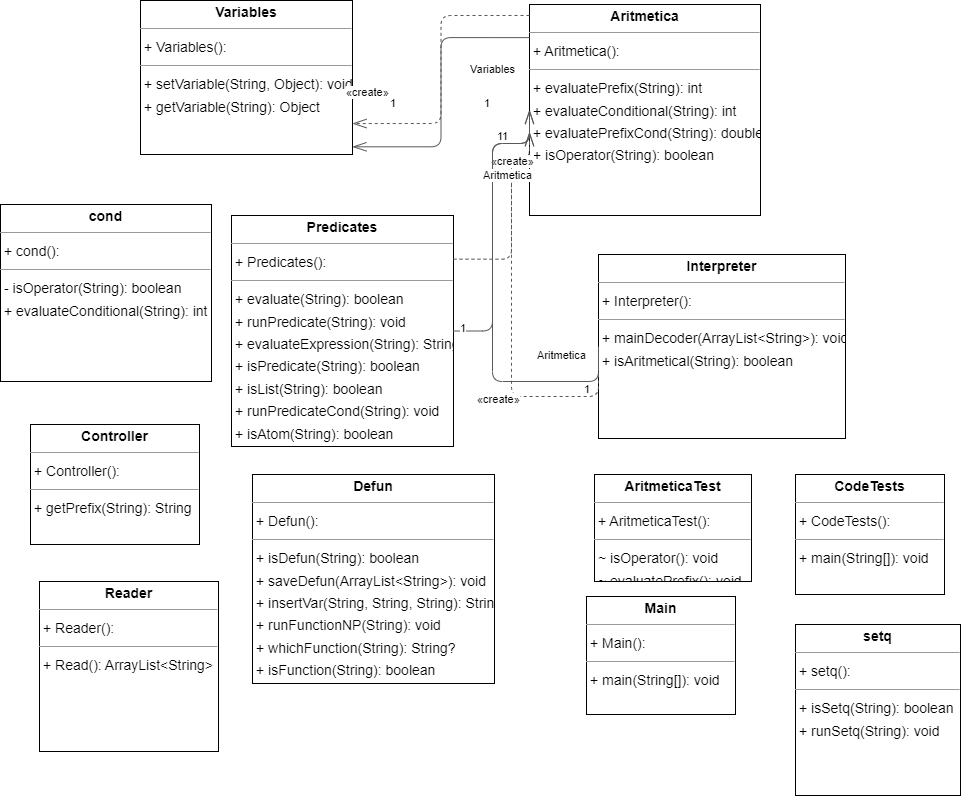

The diagram above was exported from draw.io. Its source (the exported page's mxGraphModel, read from the mxfile embedded in the PNG):
<mxGraphModel dx="1818" dy="959" grid="1" gridSize="10" guides="1" tooltips="1" connect="1" arrows="1" fold="1" page="0" pageScale="1" pageWidth="850" pageHeight="1100" background="none" math="0" shadow="0">
  <root>
    <mxCell id="0" />
    <mxCell id="1" parent="0" />
    <mxCell id="node3" value="&lt;p style=&quot;margin:0px;margin-top:4px;text-align:center;&quot;&gt;&lt;b&gt;Aritmetica&lt;/b&gt;&lt;/p&gt;&lt;hr size=&quot;1&quot;/&gt;&lt;p style=&quot;margin:0 0 0 4px;line-height:1.6;&quot;&gt;+ Aritmetica(): &lt;/p&gt;&lt;hr size=&quot;1&quot;/&gt;&lt;p style=&quot;margin:0 0 0 4px;line-height:1.6;&quot;&gt;+ evaluatePrefix(String): int&lt;br/&gt;+ evaluateConditional(String): int&lt;br/&gt;+ evaluatePrefixCond(String): double&lt;br/&gt;+ isOperator(String): boolean&lt;/p&gt;" style="verticalAlign=top;align=left;overflow=fill;fontSize=14;fontFamily=Helvetica;html=1;rounded=0;shadow=0;comic=0;labelBackgroundColor=none;strokeWidth=1;" parent="1" vertex="1">
      <mxGeometry x="479" y="-10" width="231" height="211" as="geometry" />
    </mxCell>
    <mxCell id="node2" value="&lt;p style=&quot;margin:0px;margin-top:4px;text-align:center;&quot;&gt;&lt;b&gt;AritmeticaTest&lt;/b&gt;&lt;/p&gt;&lt;hr size=&quot;1&quot;/&gt;&lt;p style=&quot;margin:0 0 0 4px;line-height:1.6;&quot;&gt;+ AritmeticaTest(): &lt;/p&gt;&lt;hr size=&quot;1&quot;/&gt;&lt;p style=&quot;margin:0 0 0 4px;line-height:1.6;&quot;&gt;~ isOperator(): void&lt;br/&gt;~ evaluatePrefix(): void&lt;/p&gt;" style="verticalAlign=top;align=left;overflow=fill;fontSize=14;fontFamily=Helvetica;html=1;rounded=0;shadow=0;comic=0;labelBackgroundColor=none;strokeWidth=1;" parent="1" vertex="1">
      <mxGeometry x="544" y="460" width="157" height="107" as="geometry" />
    </mxCell>
    <mxCell id="node6" value="&lt;p style=&quot;margin:0px;margin-top:4px;text-align:center;&quot;&gt;&lt;b&gt;CodeTests&lt;/b&gt;&lt;/p&gt;&lt;hr size=&quot;1&quot;/&gt;&lt;p style=&quot;margin:0 0 0 4px;line-height:1.6;&quot;&gt;+ CodeTests(): &lt;/p&gt;&lt;hr size=&quot;1&quot;/&gt;&lt;p style=&quot;margin:0 0 0 4px;line-height:1.6;&quot;&gt;+ main(String[]): void&lt;/p&gt;" style="verticalAlign=top;align=left;overflow=fill;fontSize=14;fontFamily=Helvetica;html=1;rounded=0;shadow=0;comic=0;labelBackgroundColor=none;strokeWidth=1;" parent="1" vertex="1">
      <mxGeometry x="745" y="460" width="149" height="120" as="geometry" />
    </mxCell>
    <mxCell id="node1" value="&lt;p style=&quot;margin:0px;margin-top:4px;text-align:center;&quot;&gt;&lt;b&gt;Controller&lt;/b&gt;&lt;/p&gt;&lt;hr size=&quot;1&quot;/&gt;&lt;p style=&quot;margin:0 0 0 4px;line-height:1.6;&quot;&gt;+ Controller(): &lt;/p&gt;&lt;hr size=&quot;1&quot;/&gt;&lt;p style=&quot;margin:0 0 0 4px;line-height:1.6;&quot;&gt;+ getPrefix(String): String&lt;/p&gt;" style="verticalAlign=top;align=left;overflow=fill;fontSize=14;fontFamily=Helvetica;html=1;rounded=0;shadow=0;comic=0;labelBackgroundColor=none;strokeWidth=1;" parent="1" vertex="1">
      <mxGeometry x="-20" y="410" width="169" height="120" as="geometry" />
    </mxCell>
    <mxCell id="node10" value="&lt;p style=&quot;margin:0px;margin-top:4px;text-align:center;&quot;&gt;&lt;b&gt;Defun&lt;/b&gt;&lt;/p&gt;&lt;hr size=&quot;1&quot;/&gt;&lt;p style=&quot;margin:0 0 0 4px;line-height:1.6;&quot;&gt;+ Defun(): &lt;/p&gt;&lt;hr size=&quot;1&quot;/&gt;&lt;p style=&quot;margin:0 0 0 4px;line-height:1.6;&quot;&gt;+ isDefun(String): boolean&lt;br/&gt;+ saveDefun(ArrayList&amp;lt;String&amp;gt;): void&lt;br/&gt;+ insertVar(String, String, String): String&lt;br/&gt;+ runFunctionNP(String): void&lt;br/&gt;+ whichFunction(String): String?&lt;br/&gt;+ isFunction(String): boolean&lt;br/&gt;+ runFunction(String): void&lt;/p&gt;" style="verticalAlign=top;align=left;overflow=fill;fontSize=14;fontFamily=Helvetica;html=1;rounded=0;shadow=0;comic=0;labelBackgroundColor=none;strokeWidth=1;" parent="1" vertex="1">
      <mxGeometry x="202" y="460" width="242" height="209" as="geometry" />
    </mxCell>
    <mxCell id="node7" value="&lt;p style=&quot;margin:0px;margin-top:4px;text-align:center;&quot;&gt;&lt;b&gt;Interpreter&lt;/b&gt;&lt;/p&gt;&lt;hr size=&quot;1&quot;/&gt;&lt;p style=&quot;margin:0 0 0 4px;line-height:1.6;&quot;&gt;+ Interpreter(): &lt;/p&gt;&lt;hr size=&quot;1&quot;/&gt;&lt;p style=&quot;margin:0 0 0 4px;line-height:1.6;&quot;&gt;+ mainDecoder(ArrayList&amp;lt;String&amp;gt;): void&lt;br/&gt;+ isAritmetical(String): boolean&lt;/p&gt;" style="verticalAlign=top;align=left;overflow=fill;fontSize=14;fontFamily=Helvetica;html=1;rounded=0;shadow=0;comic=0;labelBackgroundColor=none;strokeWidth=1;" parent="1" vertex="1">
      <mxGeometry x="548" y="240" width="247" height="184" as="geometry" />
    </mxCell>
    <mxCell id="node0" value="&lt;p style=&quot;margin:0px;margin-top:4px;text-align:center;&quot;&gt;&lt;b&gt;Main&lt;/b&gt;&lt;/p&gt;&lt;hr size=&quot;1&quot;/&gt;&lt;p style=&quot;margin:0 0 0 4px;line-height:1.6;&quot;&gt;+ Main(): &lt;/p&gt;&lt;hr size=&quot;1&quot;/&gt;&lt;p style=&quot;margin:0 0 0 4px;line-height:1.6;&quot;&gt;+ main(String[]): void&lt;/p&gt;" style="verticalAlign=top;align=left;overflow=fill;fontSize=14;fontFamily=Helvetica;html=1;rounded=0;shadow=0;comic=0;labelBackgroundColor=none;strokeWidth=1;" parent="1" vertex="1">
      <mxGeometry x="536" y="582" width="149" height="118" as="geometry" />
    </mxCell>
    <mxCell id="node4" value="&lt;p style=&quot;margin:0px;margin-top:4px;text-align:center;&quot;&gt;&lt;b&gt;Predicates&lt;/b&gt;&lt;/p&gt;&lt;hr size=&quot;1&quot;/&gt;&lt;p style=&quot;margin:0 0 0 4px;line-height:1.6;&quot;&gt;+ Predicates(): &lt;/p&gt;&lt;hr size=&quot;1&quot;/&gt;&lt;p style=&quot;margin:0 0 0 4px;line-height:1.6;&quot;&gt;+ evaluate(String): boolean&lt;br/&gt;+ runPredicate(String): void&lt;br/&gt;+ evaluateExpression(String): String&lt;br/&gt;+ isPredicate(String): boolean&lt;br/&gt;+ isList(String): boolean&lt;br/&gt;+ runPredicateCond(String): void&lt;br/&gt;+ isAtom(String): boolean&lt;br/&gt;+ runEqual(String): void&lt;/p&gt;" style="verticalAlign=top;align=left;overflow=fill;fontSize=14;fontFamily=Helvetica;html=1;rounded=0;shadow=0;comic=0;labelBackgroundColor=none;strokeWidth=1;" parent="1" vertex="1">
      <mxGeometry x="181" y="201" width="222" height="231" as="geometry" />
    </mxCell>
    <mxCell id="node11" value="&lt;p style=&quot;margin:0px;margin-top:4px;text-align:center;&quot;&gt;&lt;b&gt;Reader&lt;/b&gt;&lt;/p&gt;&lt;hr size=&quot;1&quot;/&gt;&lt;p style=&quot;margin:0 0 0 4px;line-height:1.6;&quot;&gt;+ Reader(): &lt;/p&gt;&lt;hr size=&quot;1&quot;/&gt;&lt;p style=&quot;margin:0 0 0 4px;line-height:1.6;&quot;&gt;+ Read(): ArrayList&amp;lt;String&amp;gt;&lt;/p&gt;" style="verticalAlign=top;align=left;overflow=fill;fontSize=14;fontFamily=Helvetica;html=1;rounded=0;shadow=0;comic=0;labelBackgroundColor=none;strokeWidth=1;" parent="1" vertex="1">
      <mxGeometry x="-11" y="567" width="179" height="170" as="geometry" />
    </mxCell>
    <mxCell id="node8" value="&lt;p style=&quot;margin:0px;margin-top:4px;text-align:center;&quot;&gt;&lt;b&gt;Variables&lt;/b&gt;&lt;/p&gt;&lt;hr size=&quot;1&quot;/&gt;&lt;p style=&quot;margin:0 0 0 4px;line-height:1.6;&quot;&gt;+ Variables(): &lt;/p&gt;&lt;hr size=&quot;1&quot;/&gt;&lt;p style=&quot;margin:0 0 0 4px;line-height:1.6;&quot;&gt;+ setVariable(String, Object): void&lt;br/&gt;+ getVariable(String): Object&lt;/p&gt;" style="verticalAlign=top;align=left;overflow=fill;fontSize=14;fontFamily=Helvetica;html=1;rounded=0;shadow=0;comic=0;labelBackgroundColor=none;strokeWidth=1;" parent="1" vertex="1">
      <mxGeometry x="90" y="-14" width="212" height="154" as="geometry" />
    </mxCell>
    <mxCell id="node9" value="&lt;p style=&quot;margin:0px;margin-top:4px;text-align:center;&quot;&gt;&lt;b&gt;cond&lt;/b&gt;&lt;/p&gt;&lt;hr size=&quot;1&quot;/&gt;&lt;p style=&quot;margin:0 0 0 4px;line-height:1.6;&quot;&gt;+ cond(): &lt;/p&gt;&lt;hr size=&quot;1&quot;/&gt;&lt;p style=&quot;margin:0 0 0 4px;line-height:1.6;&quot;&gt;- isOperator(String): boolean&lt;br/&gt;+ evaluateConditional(String): int&lt;/p&gt;" style="verticalAlign=top;align=left;overflow=fill;fontSize=14;fontFamily=Helvetica;html=1;rounded=0;shadow=0;comic=0;labelBackgroundColor=none;strokeWidth=1;" parent="1" vertex="1">
      <mxGeometry x="-50" y="190" width="211" height="177" as="geometry" />
    </mxCell>
    <mxCell id="node5" value="&lt;p style=&quot;margin:0px;margin-top:4px;text-align:center;&quot;&gt;&lt;b&gt;setq&lt;/b&gt;&lt;/p&gt;&lt;hr size=&quot;1&quot;/&gt;&lt;p style=&quot;margin:0 0 0 4px;line-height:1.6;&quot;&gt;+ setq(): &lt;/p&gt;&lt;hr size=&quot;1&quot;/&gt;&lt;p style=&quot;margin:0 0 0 4px;line-height:1.6;&quot;&gt;+ isSetq(String): boolean&lt;br/&gt;+ runSetq(String): void&lt;/p&gt;" style="verticalAlign=top;align=left;overflow=fill;fontSize=14;fontFamily=Helvetica;html=1;rounded=0;shadow=0;comic=0;labelBackgroundColor=none;strokeWidth=1;" parent="1" vertex="1">
      <mxGeometry x="745" y="610" width="165" height="171" as="geometry" />
    </mxCell>
    <mxCell id="edge2" value="" style="html=1;rounded=1;edgeStyle=orthogonalEdgeStyle;dashed=1;startArrow=none;endArrow=openThin;endSize=12;strokeColor=#595959;exitX=0.000;exitY=0.052;exitDx=0;exitDy=0;entryX=1.000;entryY=0.799;entryDx=0;entryDy=0;" parent="1" source="node3" target="node8" edge="1">
      <mxGeometry width="50" height="50" relative="1" as="geometry">
        <Array as="points" />
      </mxGeometry>
    </mxCell>
    <mxCell id="label14" value="«create»" style="edgeLabel;resizable=0;html=1;align=left;verticalAlign=top;strokeColor=default;" parent="edge2" vertex="1" connectable="0">
      <mxGeometry x="294" y="65" as="geometry" />
    </mxCell>
    <mxCell id="edge5" value="" style="html=1;rounded=1;edgeStyle=orthogonalEdgeStyle;dashed=0;startArrow=diamondThinstartSize=12;endArrow=openThin;endSize=12;strokeColor=#595959;exitX=0.000;exitY=0.157;exitDx=0;exitDy=0;entryX=1.000;entryY=0.950;entryDx=0;entryDy=0;" parent="1" source="node3" target="node8" edge="1">
      <mxGeometry width="50" height="50" relative="1" as="geometry">
        <Array as="points" />
      </mxGeometry>
    </mxCell>
    <mxCell id="label30" value="1" style="edgeLabel;resizable=0;html=1;align=left;verticalAlign=top;strokeColor=default;" parent="edge5" vertex="1" connectable="0">
      <mxGeometry x="432" y="76" as="geometry" />
    </mxCell>
    <mxCell id="label34" value="1" style="edgeLabel;resizable=0;html=1;align=left;verticalAlign=top;strokeColor=default;" parent="edge5" vertex="1" connectable="0">
      <mxGeometry x="338" y="76" as="geometry" />
    </mxCell>
    <mxCell id="label35" value="Variables" style="edgeLabel;resizable=0;html=1;align=left;verticalAlign=top;strokeColor=default;" parent="edge5" vertex="1" connectable="0">
      <mxGeometry x="418" y="42" as="geometry" />
    </mxCell>
    <mxCell id="edge1" value="" style="html=1;rounded=1;edgeStyle=orthogonalEdgeStyle;dashed=0;startArrow=diamondThinstartSize=12;endArrow=openThin;endSize=12;strokeColor=#595959;exitX=0.000;exitY=0.500;exitDx=0;exitDy=0;entryX=0.000;entryY=0.500;entryDx=0;entryDy=0;" parent="1" source="node7" target="node3" edge="1">
      <mxGeometry width="50" height="50" relative="1" as="geometry">
        <Array as="points">
          <mxPoint x="442" y="367" />
          <mxPoint x="442" y="129" />
        </Array>
      </mxGeometry>
    </mxCell>
    <mxCell id="label6" value="1" style="edgeLabel;resizable=0;html=1;align=left;verticalAlign=top;strokeColor=default;" parent="edge1" vertex="1" connectable="0">
      <mxGeometry x="532" y="362" as="geometry" />
    </mxCell>
    <mxCell id="label10" value="1" style="edgeLabel;resizable=0;html=1;align=left;verticalAlign=top;strokeColor=default;" parent="edge1" vertex="1" connectable="0">
      <mxGeometry x="450" y="109" as="geometry" />
    </mxCell>
    <mxCell id="label11" value="Aritmetica" style="edgeLabel;resizable=0;html=1;align=left;verticalAlign=top;strokeColor=default;" parent="edge1" vertex="1" connectable="0">
      <mxGeometry x="485" y="328" as="geometry" />
    </mxCell>
    <mxCell id="edge3" value="" style="html=1;rounded=1;edgeStyle=orthogonalEdgeStyle;dashed=1;startArrow=none;endArrow=openThin;endSize=12;strokeColor=#595959;exitX=0.000;exitY=0.652;exitDx=0;exitDy=0;entryX=0.000;entryY=0.605;entryDx=0;entryDy=0;" parent="1" source="node7" target="node3" edge="1">
      <mxGeometry width="50" height="50" relative="1" as="geometry">
        <Array as="points">
          <mxPoint x="461" y="382" />
          <mxPoint x="461" y="144" />
        </Array>
      </mxGeometry>
    </mxCell>
    <mxCell id="label20" value="«create»" style="edgeLabel;resizable=0;html=1;align=left;verticalAlign=top;strokeColor=default;" parent="edge3" vertex="1" connectable="0">
      <mxGeometry x="425" y="372" as="geometry" />
    </mxCell>
    <mxCell id="edge0" value="" style="html=1;rounded=1;edgeStyle=orthogonalEdgeStyle;dashed=1;startArrow=none;endArrow=openThin;endSize=12;strokeColor=#595959;exitX=1.000;exitY=0.189;exitDx=0;exitDy=0;entryX=0.000;entryY=0.605;entryDx=0;entryDy=0;" parent="1" source="node4" target="node3" edge="1">
      <mxGeometry width="50" height="50" relative="1" as="geometry">
        <Array as="points">
          <mxPoint x="461" y="245" />
          <mxPoint x="461" y="144" />
        </Array>
      </mxGeometry>
    </mxCell>
    <mxCell id="label2" value="«create»" style="edgeLabel;resizable=0;html=1;align=left;verticalAlign=top;strokeColor=default;" parent="edge0" vertex="1" connectable="0">
      <mxGeometry x="439" y="134" as="geometry" />
    </mxCell>
    <mxCell id="edge4" value="" style="html=1;rounded=1;edgeStyle=orthogonalEdgeStyle;dashed=0;startArrow=diamondThinstartSize=12;endArrow=openThin;endSize=12;strokeColor=#595959;exitX=1.000;exitY=0.500;exitDx=0;exitDy=0;entryX=0.000;entryY=0.500;entryDx=0;entryDy=0;" parent="1" source="node4" target="node3" edge="1">
      <mxGeometry width="50" height="50" relative="1" as="geometry">
        <Array as="points">
          <mxPoint x="442" y="316" />
          <mxPoint x="442" y="129" />
        </Array>
      </mxGeometry>
    </mxCell>
    <mxCell id="label24" value="1" style="edgeLabel;resizable=0;html=1;align=left;verticalAlign=top;strokeColor=default;" parent="edge4" vertex="1" connectable="0">
      <mxGeometry x="408" y="301" as="geometry" />
    </mxCell>
    <mxCell id="label28" value="1" style="edgeLabel;resizable=0;html=1;align=left;verticalAlign=top;strokeColor=default;" parent="edge4" vertex="1" connectable="0">
      <mxGeometry x="445" y="109" as="geometry" />
    </mxCell>
    <mxCell id="label29" value="Aritmetica" style="edgeLabel;resizable=0;html=1;align=left;verticalAlign=top;strokeColor=default;" parent="edge4" vertex="1" connectable="0">
      <mxGeometry x="431" y="148" as="geometry" />
    </mxCell>
  </root>
</mxGraphModel>